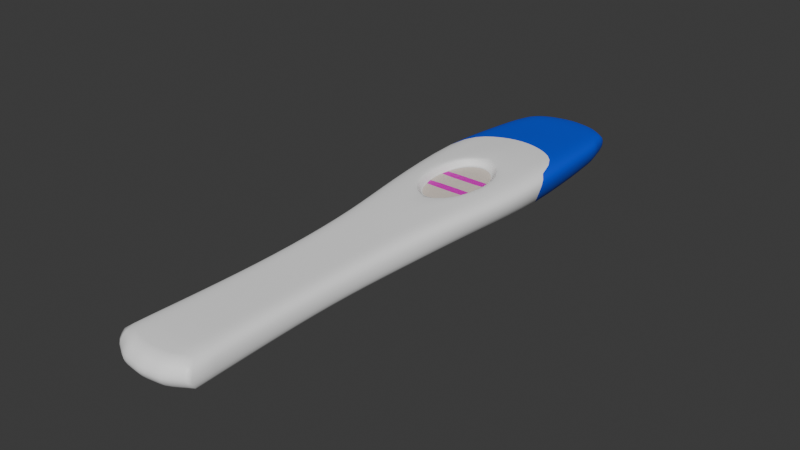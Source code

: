 # Source: pregnancy_test.blend  (saved by Blender 4.5.87; exported with 4.5.12 LTS)
import bpy
from mathutils import Matrix  # noqa: F401  (used for matrix-valued properties, if any)

bpy.ops.wm.read_factory_settings(use_empty=True)
scene = bpy.context.scene
scene.name = 'Scene'

# ---- collections
col_collection = bpy.data.collections.new('Collection'); scene.collection.children.link(col_collection)

# ---- materials (node trees are filled in below, after node groups)
mat_white = bpy.data.materials.new('White')
mat_white.alpha_threshold = 0.0
mat_white.roughness = 0.5
mat_white.line_color = (0.0, 0.0, 0.0, 1.0)
mat_blue = bpy.data.materials.new('Blue')
mat_indicator = bpy.data.materials.new('Indicator')
mat_marks = bpy.data.materials.new('Marks')

# ---- material node trees
mat_white.use_nodes = True; mat_white.node_tree.nodes.clear()
_N = mat_white.node_tree.nodes; _L = mat_white.node_tree.links
n0 = _N.new('ShaderNodeOutputMaterial'); n0.name = 'Material Output'; n0.location = (200, 100)
n1 = _N.new('ShaderNodeBsdfPrincipled'); n1.name = 'Principled BSDF'; n1.location = (-200, 100)
n1.inputs[0].default_value = (1.0, 1.0, 1.0, 1.0)
n1.inputs[3].default_value = 1.45
_L.new(n1.outputs[0], n0.inputs[0])
n0.is_active_output = True
mat_blue.use_nodes = True; mat_blue.node_tree.nodes.clear()
_N = mat_blue.node_tree.nodes; _L = mat_blue.node_tree.links
n0 = _N.new('ShaderNodeBsdfPrincipled'); n0.name = 'Principled BSDF'; n0.location = (-200, 100)
n0.inputs[0].default_value = (0.002892, 0.07003, 0.8005, 1.0)
n1 = _N.new('ShaderNodeOutputMaterial'); n1.name = 'Material Output'; n1.location = (200, 100)
_L.new(n0.outputs[0], n1.inputs[0])
n1.is_active_output = True
mat_indicator.use_nodes = True; mat_indicator.node_tree.nodes.clear()
_N = mat_indicator.node_tree.nodes; _L = mat_indicator.node_tree.links
n0 = _N.new('ShaderNodeBsdfPrincipled'); n0.name = 'Principled BSDF'; n0.location = (-200, 100)
n0.inputs[0].default_value = (0.8006, 0.7105, 0.628, 1.0)
n1 = _N.new('ShaderNodeOutputMaterial'); n1.name = 'Material Output'; n1.location = (200, 100)
_L.new(n0.outputs[0], n1.inputs[0])
n1.is_active_output = True
mat_marks.use_nodes = True; mat_marks.node_tree.nodes.clear()
_N = mat_marks.node_tree.nodes; _L = mat_marks.node_tree.links
n0 = _N.new('ShaderNodeBsdfPrincipled'); n0.name = 'Principled BSDF'; n0.location = (-200, 100)
n0.inputs[0].default_value = (0.8004, 0.0, 0.5986, 1.0)
n1 = _N.new('ShaderNodeOutputMaterial'); n1.name = 'Material Output'; n1.location = (200, 100)
_L.new(n0.outputs[0], n1.inputs[0])
n1.is_active_output = True

# ---- world
world_world = bpy.data.worlds.new('World'); scene.world = world_world
world_world.use_nodes = True; world_world.node_tree.nodes.clear()
_N = world_world.node_tree.nodes; _L = world_world.node_tree.links
n0 = _N.new('ShaderNodeOutputWorld'); n0.name = 'World Output'; n0.location = (200, 100)
n1 = _N.new('ShaderNodeBackground'); n1.name = 'Background'; n1.location = (-200, 100)
n1.inputs[0].default_value = (0.05088, 0.05088, 0.05088, 1.0)
_L.new(n1.outputs[0], n0.inputs[0])
n0.is_active_output = True
world_world.color = (0.05088, 0.05088, 0.05088)
world_world.sun_shadow_jitter_overblur = 0.0

# ---- meshes
me_cube = bpy.data.meshes.new('Cube')
me_cube.from_pydata([(0.9412, -1.013, 0.9412), (0.9412, -1.013, -0.9412), (-0.9412, -1.013, 0.9412), (-0.9412, -1.013, -0.9412), (-1.059, 0.755, -1.111), (-1.244, 0.4276, -1.246), (-1.063, 0.1012, -1.055), (-0.9789, -0.1533, -0.9789), (-0.861, -0.4454, -0.861), (-0.8684, -0.7143, -0.8684), (1.343, 0.7526, 1.008), (1.565, 0.4264, 1.243), (1.324, 0.1012, 1.055), (0.9789, -0.1533, 0.9789), (0.861, -0.4454, 0.861), (0.8684, -0.7143, 0.8684), (-0.8684, -0.7143, 0.8684), (-0.861, -0.4454, 0.861), (-0.9789, -0.1533, 0.9789), (-1.324, 0.1012, 1.055), (-1.565, 0.4264, 1.243), (-1.343, 0.7526, 1.008), (0.8684, -0.7143, -0.8684), (0.861, -0.4454, -0.861), (0.9789, -0.1533, -0.9789), (1.063, 0.1012, -1.055), (1.244, 0.4276, -1.246), (1.059, 0.755, -1.111), (0.4815, 0.9217, -1.035), (4.335e-10, 0.9398, -1.035), (-0.4815, 0.9217, -1.035), (0.4706, -1.055, 0.9412), (0.0, -1.064, 0.9412), (-0.4706, -1.055, 0.9412), (-0.4706, -1.055, -0.9412), (0.0, -1.064, -0.9412), (0.4706, -1.055, -0.9412), (-0.6097, 0.9217, 0.8831), (4.335e-10, 0.9398, 0.8831), (0.6097, 0.9217, 0.8831), (0.5294, 0.755, -1.111), (-5.202e-08, 0.755, -1.111), (-0.5294, 0.755, -1.111), (0.6221, 0.4276, -1.246), (0.0, 0.4276, -1.246), (-0.6221, 0.4276, -1.246), (0.5316, 0.1012, -1.055), (0.0, 0.1012, -1.055), (-0.5316, 0.1012, -1.055), (0.4895, -0.1533, -0.9789), (0.0, -0.1533, -0.9789), (-0.4895, -0.1533, -0.9789), (0.4305, -0.4454, -0.861), (0.0, -0.4454, -0.861), (-0.4305, -0.4454, -0.861), (0.4342, -0.7143, -0.8684), (0.0, -0.7143, -0.8684), (-0.4342, -0.7143, -0.8684), (-0.6715, 0.7526, 1.008), (6.627e-08, 0.7526, 1.008), (0.6715, 0.7526, 1.008), (-0.7826, 0.4264, 1.243), (-5.731e-10, 0.3824, 1.396), (0.7826, 0.4264, 1.243), (-0.6621, -7.065e-05, 1.055), (-5.731e-10, 0.04526, 1.145), (0.6621, -7.065e-05, 1.055), (-0.4895, -0.1533, 0.9789), (0.0, -0.1533, 0.9789), (0.4895, -0.1533, 0.9789), (-0.4305, -0.4454, 0.861), (0.0, -0.4454, 0.861), (0.4305, -0.4454, 0.861), (-0.4342, -0.7143, 0.8684), (0.0, -0.7143, 0.8684), (0.4342, -0.7143, 0.8684), (1.261, 0.7875, 0.9246), (1.117, 0.8729, 0.8831), (0.881, 0.8735, -1.035), (0.9937, 0.7886, -1.06), (-1.117, 0.8729, 0.8831), (-1.261, 0.7875, 0.9246), (-0.9937, 0.7886, -1.06), (-0.881, 0.8735, -1.035), (-1.036, -1.067, 0.001301), (1.036, -1.067, 0.001301), (1.322, 0.7832, -0.05285), (1.546, 0.3351, -0.0002412), (1.314, 0.1025, 0.001301), (1.077, -0.1647, 0.001301), (0.9477, -0.4713, 0.001301), (0.9559, -0.7537, 0.001301), (-0.9559, -0.7537, 0.001301), (-0.9477, -0.4713, 0.001301), (-1.077, -0.1647, 0.001301), (-1.314, 0.1025, 0.001301), (-1.546, 0.3351, -0.0002412), (-1.322, 0.7832, -0.05285), (-0.6005, 0.944, -0.07818), (6.446e-10, 0.963, -0.07818), (0.6005, 0.944, -0.07818), (0.518, -1.111, 0.001301), (2.4e-10, -1.121, 0.001301), (-0.518, -1.111, 0.001301), (1.241, 0.8249, -0.06976), (1.1, 0.8931, -0.07818), (-1.1, 0.8931, -0.07818), (-1.241, 0.8249, -0.06976), (0.4749, 0.1014, 0.692), (0.8391, 0.2138, 1.207), (-0.8391, 0.2138, 1.207), (-0.5964, 0.3679, 1.27), (-0.5964, 0.05974, 1.144), (0.5964, 0.05974, 1.144), (0.5964, 0.3679, 1.27), (0.6289, 0.2138, 0.7419), (0.4749, 0.3263, 0.7918), (-9.222e-10, 0.3721, 0.8418), (-0.4749, 0.3263, 0.7918), (-0.6289, 0.2138, 0.7419), (-0.4749, 0.1014, 0.692), (-9.222e-10, 0.05562, 0.642), (4.529e-08, 0.6199, 1.249), (0.7735, 0.5721, 1.202), (-0.7732, 0.5776, 1.2), (0.6127, 0.573, -1.25), (-3.567e-08, 0.6166, -1.251), (-0.6128, 0.5709, -1.25), (0.6091, 0.2489, 0.7627), (0.5757, 0.2629, 0.771), (0.5757, 0.1648, 0.7128), (0.6091, 0.1788, 0.7211), (-0.5757, 0.2629, 0.771), (-0.6091, 0.2489, 0.7627), (-0.6091, 0.1788, 0.7211), (-0.5757, 0.1648, 0.7128), (-0.001284, 0.1764, 0.7197), (0.00125, 0.2503, 0.7635), (-0.001602, 0.1672, 0.7142), (0.001636, 0.2615, 0.7702)], [], [(73, 16, 2, 33), (103, 33, 2, 84), (55, 22, 1, 36), (91, 15, 0, 85), (86, 10, 11, 87), (87, 11, 12, 88), (88, 12, 13, 89), (89, 13, 14, 90), (90, 14, 15, 91), (40, 27, 26, 125), (43, 26, 25, 46), (46, 25, 24, 49), (49, 24, 23, 52), (52, 23, 22, 55), (84, 2, 16, 92), (92, 16, 17, 93), (93, 17, 18, 94), (94, 18, 19, 95), (95, 19, 20, 96), (96, 20, 21, 97), (58, 21, 20, 124), (61, 20, 19, 64, 110), (64, 19, 18, 67), (67, 18, 17, 70), (70, 17, 16, 73), (14, 72, 75, 15), (72, 71, 74, 75), (71, 70, 73, 74), (13, 69, 72, 14), (69, 68, 71, 72), (68, 67, 70, 71), (12, 66, 69, 13), (66, 65, 68, 69), (65, 64, 67, 68), (11, 63, 109, 66, 12), (63, 62, 114, 109), (62, 61, 110, 111), (10, 60, 123, 11), (60, 59, 122, 123), (59, 58, 124, 122), (39, 38, 59, 60), (38, 37, 58, 59), (8, 54, 57, 9), (54, 53, 56, 57), (53, 52, 55, 56), (7, 51, 54, 8), (51, 50, 53, 54), (50, 49, 52, 53), (6, 48, 51, 7), (48, 47, 50, 51), (47, 46, 49, 50), (5, 45, 48, 6), (45, 44, 47, 48), (44, 43, 46, 47), (4, 42, 127, 5), (42, 41, 126, 127), (41, 40, 125, 126), (30, 29, 41, 42), (29, 28, 40, 41), (98, 37, 38, 99), (99, 38, 39, 100), (9, 57, 34, 3), (57, 56, 35, 34), (56, 55, 36, 35), (85, 0, 31, 101), (101, 31, 32, 102), (102, 32, 33, 103), (15, 75, 31, 0), (75, 74, 32, 31), (74, 73, 33, 32), (104, 79, 78, 105), (106, 83, 82, 107), (104, 76, 10, 86), (100, 39, 77, 105), (76, 77, 39, 60, 10), (28, 78, 79, 27, 40), (106, 80, 37, 98), (97, 21, 81, 107), (37, 80, 81, 21, 58), (82, 83, 30, 42, 4), (4, 97, 107, 82), (83, 106, 98, 30), (28, 100, 105, 78), (79, 104, 86, 27), (80, 106, 107, 81), (76, 104, 105, 77), (35, 102, 103, 34), (36, 101, 102, 35), (1, 85, 101, 36), (29, 99, 100, 28), (30, 98, 99, 29), (5, 96, 97, 4), (6, 95, 96, 5), (7, 94, 95, 6), (8, 93, 94, 7), (9, 92, 93, 8), (3, 84, 92, 9), (23, 90, 91, 22), (24, 89, 90, 23), (25, 88, 89, 24), (26, 87, 88, 25), (27, 86, 87, 26), (22, 91, 85, 1), (34, 103, 84, 3), (109, 113, 65, 66), (117, 118, 132, 137), (110, 64, 65, 112), (109, 114, 116, 129, 128, 115), (113, 109, 115, 131, 130, 108), (111, 110, 119, 133, 132, 118), (110, 112, 120, 135, 134, 119), (114, 62, 117, 116), (65, 113, 108, 121), (112, 65, 121, 120), (62, 111, 118, 117), (123, 122, 62, 63), (124, 20, 61), (122, 124, 61, 62), (11, 123, 63), (126, 125, 43, 44), (5, 127, 45), (125, 26, 43), (127, 126, 44, 45), (129, 137, 139, 128), (128, 139, 138, 131, 115), (131, 138, 136, 130), (130, 136, 121, 108), (139, 137, 132, 133), (137, 129, 116, 117), (138, 139, 133, 119, 134), (136, 138, 134, 135), (121, 136, 135, 120)])
me_cube.polygons.foreach_set('use_smooth', [True] * 132)
me_cube.polygons.foreach_set('material_index', [0, 0, 0, 0, 1, 0, 0, 0, 0, 1, 0, 0, 0, 0, 0, 0, 0, 0, 0, 1, 1, 0, 0, 0, 0, 0, 0, 0, 0, 0, 0, 0, 0, 0, 0, 0, 0, 1, 1, 1, 1, 1, 0, 0, 0, 0, 0, 0, 0, 0, 0, 0, 0, 0, 1, 1, 1, 1, 1, 1, 1, 0, 0, 0, 0, 0, 0, 0, 0, 0, 1, 1, 1, 1, 1, 1, 1, 1, 1, 1, 1, 1, 1, 1, 1, 1, 0, 0, 0, 1, 1, 1, 0, 0, 0, 0, 0, 0, 0, 0, 0, 1, 0, 0, 0, 2, 0, 0, 0, 0, 0, 0, 0, 0, 0, 0, 0, 0, 0, 0, 0, 0, 0, 3, 2, 3, 2, 3, 2, 2, 3, 2])
_k = {(2, 84): 1.0, (1, 85): 1.0, (2, 33): 0.42447, (1, 36): 0.42447, (28, 29): 0.30999, (29, 30): 0.30999, (0, 31): 0.42447, (31, 32): 0.42447, (32, 33): 0.42447, (3, 34): 0.42447, (34, 35): 0.42447, (35, 36): 0.42447, (37, 38): 0.30999, (38, 39): 0.30999, (116, 117): 1.0, (30, 98): 0.30999, (29, 99): 0.30999, (28, 100): 0.30999, (36, 101): 0.42447, (35, 102): 0.42447, (34, 103): 0.42447, (77, 105): 0.63092, (83, 106): 0.63092, (28, 78): 0.30999, (39, 77): 0.30999, (30, 83): 0.30999, (37, 80): 0.30999, (3, 84): 1.0, (0, 85): 1.0, (37, 98): 0.30999, (38, 99): 0.30999, (39, 100): 0.30999, (31, 101): 0.42447, (32, 102): 0.42447, (33, 103): 0.42447, (78, 105): 0.63092, (80, 106): 0.63092, (115, 131): 1.0, (117, 118): 1.0, (120, 135): 1.0, (120, 121): 1.0, (119, 133): 1.0, (108, 121): 1.0, (116, 129): 1.0, (115, 128): 1.0, (128, 129): 1.0, (108, 130): 1.0, (130, 131): 1.0, (118, 132): 1.0, (132, 133): 1.0, (119, 134): 1.0, (134, 135): 1.0}
me_cube.attributes.new('crease_edge', 'FLOAT', 'EDGE').data.foreach_set('value', [_k.get((min(e.vertices), max(e.vertices)), 0.0) for e in me_cube.edges])
_uv = me_cube.uv_layers.new(name='UVMap')
_uv.uv.foreach_set('vector', [0.8125, 0.7143, 0.875, 0.7143, 0.875, 0.75, 0.8125, 0.75, 0.5, 0.9375, 0.625, 0.9375, 0.625, 1.0, 0.5, 1.0, 0.3125, 0.7143, 0.375, 0.7143, 0.375, 0.75, 0.3125, 0.75, 0.5, 0.7143, 0.625, 0.7143, 0.625, 0.75, 0.5, 0.75, 0.5, 0.5357, 0.625, 0.5357, 0.625, 0.5714, 0.5, 0.5714, 0.5, 0.5714, 0.625, 0.5714, 0.625, 0.6071, 0.5, 0.6071, 0.5, 0.6071, 0.625, 0.6071, 0.625, 0.6429, 0.5, 0.6429, 0.5, 0.6429, 0.625, 0.6429, 0.625, 0.6786, 0.5, 0.6786, 0.5, 0.6786, 0.625, 0.6786, 0.625, 0.7143, 0.5, 0.7143, 0.3125, 0.5357, 0.375, 0.5357, 0.375, 0.5714, 0.3125, 0.555, 0.3125, 0.5714, 0.375, 0.5714, 0.375, 0.6071, 0.3125, 0.6071, 0.3125, 0.6071, 0.375, 0.6071, 0.375, 0.6429, 0.3125, 0.6429, 0.3125, 0.6429, 0.375, 0.6429, 0.375, 0.6786, 0.3125, 0.6786, 0.3125, 0.6786, 0.375, 0.6786, 0.375, 0.7143, 0.3125, 0.7143, 0.5, 0.0, 0.625, 0.0, 0.625, 0.03571, 0.5, 0.03571, 0.5, 0.03571, 0.625, 0.03571, 0.625, 0.07143, 0.5, 0.07143, 0.5, 0.07143, 0.625, 0.07143, 0.625, 0.1071, 0.5, 0.1071, 0.5, 0.1071, 0.625, 0.1071, 0.625, 0.1429, 0.5, 0.1429, 0.5, 0.1429, 0.625, 0.1429, 0.625, 0.1786, 0.5, 0.1786, 0.5, 0.1786, 0.625, 0.1786, 0.625, 0.2143, 0.5, 0.2143, 0.8125, 0.5357, 0.875, 0.5357, 0.875, 0.5714, 0.8125, 0.5542, 0.8125, 0.5714, 0.875, 0.5714, 0.875, 0.6071, 0.8125, 0.6071, 0.8125, 0.5893, 0.8125, 0.6071, 0.875, 0.6071, 0.875, 0.6429, 0.8125, 0.6429, 0.8125, 0.6429, 0.875, 0.6429, 0.875, 0.6786, 0.8125, 0.6786, 0.8125, 0.6786, 0.875, 0.6786, 0.875, 0.7143, 0.8125, 0.7143, 0.625, 0.6786, 0.6875, 0.6786, 0.6875, 0.7143, 0.625, 0.7143, 0.6875, 0.6786, 0.75, 0.6786, 0.75, 0.7143, 0.6875, 0.7143, 0.75, 0.6786, 0.8125, 0.6786, 0.8125, 0.7143, 0.75, 0.7143, 0.625, 0.6429, 0.6875, 0.6429, 0.6875, 0.6786, 0.625, 0.6786, 0.6875, 0.6429, 0.75, 0.6429, 0.75, 0.6786, 0.6875, 0.6786, 0.75, 0.6429, 0.8125, 0.6429, 0.8125, 0.6786, 0.75, 0.6786, 0.625, 0.6071, 0.6875, 0.6071, 0.6875, 0.6429, 0.625, 0.6429, 0.6875, 0.6071, 0.75, 0.6071, 0.75, 0.6429, 0.6875, 0.6429, 0.75, 0.6071, 0.8125, 0.6071, 0.8125, 0.6429, 0.75, 0.6429, 0.625, 0.5714, 0.6875, 0.5714, 0.6875, 0.5893, 0.6875, 0.6071, 0.625, 0.6071, 0.6875, 0.5714, 0.75, 0.5714, 0.7188, 0.5804, 0.6875, 0.5893, 0.75, 0.5714, 0.8125, 0.5714, 0.8125, 0.5893, 0.7812, 0.5804, 0.625, 0.5357, 0.6875, 0.5357, 0.6875, 0.5549, 0.625, 0.5714, 0.6875, 0.5357, 0.75, 0.5357, 0.75, 0.5497, 0.6875, 0.5549, 0.75, 0.5357, 0.8125, 0.5357, 0.8125, 0.5542, 0.75, 0.5497, 0.6875, 0.5, 0.75, 0.5, 0.75, 0.5357, 0.6875, 0.5357, 0.75, 0.5, 0.8125, 0.5, 0.8125, 0.5357, 0.75, 0.5357, 0.125, 0.6786, 0.1875, 0.6786, 0.1875, 0.7143, 0.125, 0.7143, 0.1875, 0.6786, 0.25, 0.6786, 0.25, 0.7143, 0.1875, 0.7143, 0.25, 0.6786, 0.3125, 0.6786, 0.3125, 0.7143, 0.25, 0.7143, 0.125, 0.6429, 0.1875, 0.6429, 0.1875, 0.6786, 0.125, 0.6786, 0.1875, 0.6429, 0.25, 0.6429, 0.25, 0.6786, 0.1875, 0.6786, 0.25, 0.6429, 0.3125, 0.6429, 0.3125, 0.6786, 0.25, 0.6786, 0.125, 0.6071, 0.1875, 0.6071, 0.1875, 0.6429, 0.125, 0.6429, 0.1875, 0.6071, 0.25, 0.6071, 0.25, 0.6429, 0.1875, 0.6429, 0.25, 0.6071, 0.3125, 0.6071, 0.3125, 0.6429, 0.25, 0.6429, 0.125, 0.5714, 0.1875, 0.5714, 0.1875, 0.6071, 0.125, 0.6071, 0.1875, 0.5714, 0.25, 0.5714, 0.25, 0.6071, 0.1875, 0.6071, 0.25, 0.5714, 0.3125, 0.5714, 0.3125, 0.6071, 0.25, 0.6071, 0.125, 0.5357, 0.1875, 0.5357, 0.1875, 0.5552, 0.125, 0.5714, 0.1875, 0.5357, 0.25, 0.5357, 0.25, 0.5501, 0.1875, 0.5552, 0.25, 0.5357, 0.3125, 0.5357, 0.3125, 0.555, 0.25, 0.5501, 0.1875, 0.5, 0.25, 0.5, 0.25, 0.5357, 0.1875, 0.5357, 0.25, 0.5, 0.3125, 0.5, 0.3125, 0.5357, 0.25, 0.5357, 0.5, 0.3125, 0.625, 0.3125, 0.625, 0.375, 0.5, 0.375, 0.5, 0.375, 0.625, 0.375, 0.625, 0.4375, 0.5, 0.4375, 0.125, 0.7143, 0.1875, 0.7143, 0.1875, 0.75, 0.125, 0.75, 0.1875, 0.7143, 0.25, 0.7143, 0.25, 0.75, 0.1875, 0.75, 0.25, 0.7143, 0.3125, 0.7143, 0.3125, 0.75, 0.25, 0.75, 0.5, 0.75, 0.625, 0.75, 0.625, 0.8125, 0.5, 0.8125, 0.5, 0.8125, 0.625, 0.8125, 0.625, 0.875, 0.5, 0.875, 0.5, 0.875, 0.625, 0.875, 0.625, 0.9375, 0.5, 0.9375, 0.625, 0.7143, 0.6875, 0.7143, 0.6875, 0.75, 0.625, 0.75, 0.6875, 0.7143, 0.75, 0.7143, 0.75, 0.75, 0.6875, 0.75, 0.75, 0.7143, 0.8125, 0.7143, 0.8125, 0.75, 0.75, 0.75, 0.5, 0.5119, 0.375, 0.5119, 0.3738, 0.4905, 0.5, 0.4906, 0.5, 0.2606, 0.375, 0.2606, 0.375, 0.2381, 0.5, 0.2381, 0.5, 0.5119, 0.625, 0.5119, 0.625, 0.5357, 0.5, 0.5357, 0.5, 0.4375, 0.625, 0.4375, 0.6262, 0.4907, 0.5, 0.4906, 0.625, 0.5119, 0.6262, 0.4907, 0.6875, 0.5, 0.6875, 0.5357, 0.625, 0.5357, 0.3125, 0.5, 0.3738, 0.4905, 0.375, 0.5119, 0.375, 0.5357, 0.3125, 0.5357, 0.5, 0.2606, 0.625, 0.2605, 0.625, 0.3125, 0.5, 0.3125, 0.5, 0.2143, 0.625, 0.2143, 0.625, 0.2381, 0.5, 0.2381, 0.8125, 0.5, 0.8645, 0.5, 0.875, 0.5119, 0.875, 0.5357, 0.8125, 0.5357, 0.125, 0.5119, 0.1356, 0.5, 0.1875, 0.5, 0.1875, 0.5357, 0.125, 0.5357, 0.375, 0.2143, 0.5, 0.2143, 0.5, 0.2381, 0.375, 0.2381, 0.375, 0.2606, 0.5, 0.2606, 0.5, 0.3125, 0.375, 0.3125, 0.375, 0.4375, 0.5, 0.4375, 0.5, 0.4906, 0.3738, 0.4905, 0.375, 0.5119, 0.5, 0.5119, 0.5, 0.5357, 0.375, 0.5357, 0.625, 0.2605, 0.5, 0.2606, 0.5, 0.2381, 0.625, 0.2381, 0.625, 0.5119, 0.5, 0.5119, 0.5, 0.4906, 0.6262, 0.4907, 0.375, 0.875, 0.5, 0.875, 0.5, 0.9375, 0.375, 0.9375, 0.375, 0.8125, 0.5, 0.8125, 0.5, 0.875, 0.375, 0.875, 0.375, 0.75, 0.5, 0.75, 0.5, 0.8125, 0.375, 0.8125, 0.375, 0.375, 0.5, 0.375, 0.5, 0.4375, 0.375, 0.4375, 0.375, 0.3125, 0.5, 0.3125, 0.5, 0.375, 0.375, 0.375, 0.375, 0.1786, 0.5, 0.1786, 0.5, 0.2143, 0.375, 0.2143, 0.375, 0.1429, 0.5, 0.1429, 0.5, 0.1786, 0.375, 0.1786, 0.375, 0.1071, 0.5, 0.1071, 0.5, 0.1429, 0.375, 0.1429, 0.375, 0.07143, 0.5, 0.07143, 0.5, 0.1071, 0.375, 0.1071, 0.375, 0.03571, 0.5, 0.03571, 0.5, 0.07143, 0.375, 0.07143, 0.375, 0.0, 0.5, 0.0, 0.5, 0.03571, 0.375, 0.03571, 0.375, 0.6786, 0.5, 0.6786, 0.5, 0.7143, 0.375, 0.7143, 0.375, 0.6429, 0.5, 0.6429, 0.5, 0.6786, 0.375, 0.6786, 0.375, 0.6071, 0.5, 0.6071, 0.5, 0.6429, 0.375, 0.6429, 0.375, 0.5714, 0.5, 0.5714, 0.5, 0.6071, 0.375, 0.6071, 0.375, 0.5357, 0.5, 0.5357, 0.5, 0.5714, 0.375, 0.5714, 0.375, 0.7143, 0.5, 0.7143, 0.5, 0.75, 0.375, 0.75, 0.375, 0.9375, 0.5, 0.9375, 0.5, 1.0, 0.375, 1.0, 0.6875, 0.5893, 0.7188, 0.5982, 0.75, 0.6071, 0.6875, 0.6071, 0.75, 0.5714, 0.7812, 0.5804, 0.7917, 0.5833, 0.7499, 0.5833, 0.8125, 0.5893, 0.8125, 0.6071, 0.75, 0.6071, 0.7812, 0.5982, 0.6875, 0.5893, 0.7188, 0.5804, 0.7188, 0.5804, 0.7083, 0.5833, 0.6979, 0.5863, 0.6875, 0.5893, 0.7188, 0.5982, 0.6875, 0.5893, 0.6875, 0.5893, 0.6979, 0.5923, 0.7083, 0.5952, 0.7188, 0.5982, 0.7812, 0.5804, 0.8125, 0.5893, 0.8125, 0.5893, 0.8021, 0.5863, 0.7917, 0.5833, 0.7812, 0.5804, 0.8125, 0.5893, 0.7812, 0.5982, 0.7812, 0.5982, 0.7917, 0.5952, 0.8021, 0.5923, 0.8125, 0.5893, 0.7188, 0.5804, 0.75, 0.5714, 0.75, 0.5714, 0.7188, 0.5804, 0.75, 0.6071, 0.7188, 0.5982, 0.7188, 0.5982, 0.75, 0.6071, 0.7812, 0.5982, 0.75, 0.6071, 0.75, 0.6071, 0.7812, 0.5982, 0.75, 0.5714, 0.7812, 0.5804, 0.7812, 0.5804, 0.75, 0.5714, 0.6875, 0.5549, 0.75, 0.5497, 0.75, 0.5714, 0.6875, 0.5714, 0.8125, 0.5542, 0.875, 0.5714, 0.8125, 0.5714, 0.75, 0.5497, 0.8125, 0.5542, 0.8125, 0.5714, 0.75, 0.5714, 0.625, 0.5714, 0.6875, 0.5549, 0.6875, 0.5714, 0.25, 0.5501, 0.3125, 0.555, 0.3125, 0.5714, 0.25, 0.5714, 0.125, 0.5714, 0.1875, 0.5552, 0.1875, 0.5714, 0.3125, 0.555, 0.375, 0.5714, 0.3125, 0.5714, 0.1875, 0.5552, 0.25, 0.5501, 0.25, 0.5714, 0.1875, 0.5714, 0.7083, 0.5833, 0.7499, 0.5833, 0.7499, 0.5863, 0.6979, 0.5863, 0.6979, 0.5863, 0.7499, 0.5863, 0.7501, 0.5923, 0.6979, 0.5923, 0.6875, 0.5893, 0.6979, 0.5923, 0.7501, 0.5923, 0.7501, 0.5952, 0.7083, 0.5952, 0.7083, 0.5952, 0.7501, 0.5952, 0.75, 0.6071, 0.7188, 0.5982, 0.7499, 0.5863, 0.7499, 0.5833, 0.7917, 0.5833, 0.8021, 0.5863, 0.7499, 0.5833, 0.7083, 0.5833, 0.7188, 0.5804, 0.75, 0.5714, 0.7501, 0.5923, 0.7499, 0.5863, 0.8021, 0.5863, 0.8125, 0.5893, 0.8021, 0.5923, 0.7501, 0.5952, 0.7501, 0.5923, 0.8021, 0.5923, 0.7917, 0.5952, 0.75, 0.6071, 0.7501, 0.5952, 0.7917, 0.5952, 0.7812, 0.5982])
me_cube.materials.append(mat_white)
me_cube.materials.append(mat_blue)
me_cube.materials.append(mat_indicator)
me_cube.materials.append(mat_marks)
me_cube.use_mirror_vertex_groups = False
me_cube.update()

# ---- objects
ob_cube = bpy.data.objects.new('Cube', me_cube)

# ---- transforms, parenting, visibility, modifiers, constraints
ob_cube.location = (0.0, 0.0, 0.0)
ob_cube.scale = (1.0, 6.963, 0.3856)
ob_cube.lock_rotations_4d = False
ob_cube.empty_display_type = 'ARROWS'
ob_cube.lineart.crease_threshold = 0.0
_m = ob_cube.modifiers.new('Subdivision', 'SUBSURF')
_m.levels = 2

# ---- collection membership
col_collection.objects.link(ob_cube)

# ---- scene / render settings (as saved in the file)
scene.frame_start = 1; scene.frame_end = 250; scene.frame_set(0)
scene.render.engine = 'BLENDER_EEVEE_NEXT'
bpy.context.view_layer.update()

# ---- added for rendering (the .blend has no active camera and no usable light): camera, sun
cam_auto = bpy.data.cameras.new('AutoCamera')
cam_auto.lens = 50.0
cam_auto.sensor_width = 36.0
cam_auto.clip_end = 1000.0
ob_auto_camera = bpy.data.objects.new('AutoCamera', cam_auto)
scene.collection.objects.link(ob_auto_camera)
ob_auto_camera.location = (13.7683, -17.0726, 11.0426)
ob_auto_camera.rotation_euler = (1.09748, -7.21219e-08, 0.694738)
scene.camera = ob_auto_camera
light_auto_sun = bpy.data.lights.new('AutoSun', 'SUN')
light_auto_sun.energy = 3.0
light_auto_sun.angle = 0.0523599
ob_auto_sun = bpy.data.objects.new('AutoSun', light_auto_sun)
scene.collection.objects.link(ob_auto_sun)
ob_auto_sun.rotation_euler = (0.872665, 0.174533, 0.523599)
bpy.context.view_layer.update()
